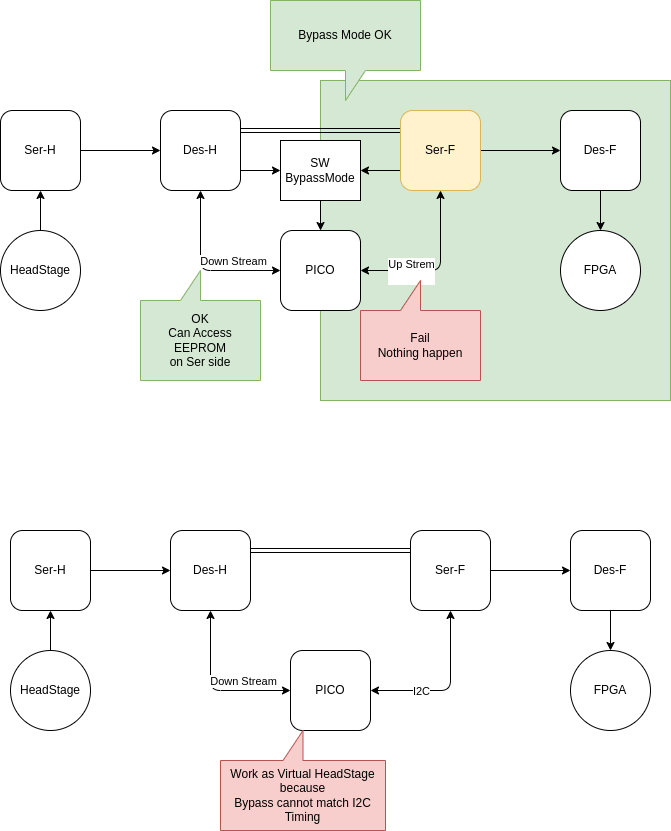

The diagram above was exported from draw.io. Its source (the exported page's mxGraphModel, read from the mxfile embedded in the PNG):
<mxGraphModel dx="1502" dy="640" grid="1" gridSize="10" guides="1" tooltips="1" connect="1" arrows="1" fold="1" page="1" pageScale="1" pageWidth="850" pageHeight="1100" math="0" shadow="0">
  <root>
    <mxCell id="0" />
    <mxCell id="1" parent="0" />
    <mxCell id="29" value="" style="rounded=0;whiteSpace=wrap;html=1;fillColor=#d5e8d4;strokeColor=#82b366;" parent="1" vertex="1">
      <mxGeometry x="400" y="100" width="350" height="320" as="geometry" />
    </mxCell>
    <mxCell id="14" style="edgeStyle=none;html=1;exitX=1;exitY=0.5;exitDx=0;exitDy=0;" parent="1" source="2" target="3" edge="1">
      <mxGeometry relative="1" as="geometry" />
    </mxCell>
    <mxCell id="2" value="Ser-H" style="rounded=1;whiteSpace=wrap;html=1;" parent="1" vertex="1">
      <mxGeometry x="80" y="130" width="80" height="80" as="geometry" />
    </mxCell>
    <mxCell id="7" style="edgeStyle=none;html=1;exitX=0.5;exitY=1;exitDx=0;exitDy=0;entryX=0;entryY=0.5;entryDx=0;entryDy=0;startArrow=classic;startFill=1;" parent="1" source="3" target="6" edge="1">
      <mxGeometry relative="1" as="geometry">
        <Array as="points">
          <mxPoint x="280" y="290" />
        </Array>
      </mxGeometry>
    </mxCell>
    <mxCell id="11" value="Down Stream" style="edgeLabel;html=1;align=center;verticalAlign=middle;resizable=0;points=[];" parent="7" vertex="1" connectable="0">
      <mxGeometry x="0.3876" y="2" relative="1" as="geometry">
        <mxPoint y="-8" as="offset" />
      </mxGeometry>
    </mxCell>
    <mxCell id="13" style="edgeStyle=none;html=1;exitX=1;exitY=0.25;exitDx=0;exitDy=0;entryX=0;entryY=0.25;entryDx=0;entryDy=0;shape=link;" parent="1" source="3" target="4" edge="1">
      <mxGeometry relative="1" as="geometry" />
    </mxCell>
    <mxCell id="23" style="edgeStyle=none;html=1;exitX=1;exitY=0.75;exitDx=0;exitDy=0;entryX=0;entryY=0.5;entryDx=0;entryDy=0;" parent="1" source="3" target="22" edge="1">
      <mxGeometry relative="1" as="geometry" />
    </mxCell>
    <mxCell id="3" value="Des-H" style="rounded=1;whiteSpace=wrap;html=1;" parent="1" vertex="1">
      <mxGeometry x="240" y="130" width="80" height="80" as="geometry" />
    </mxCell>
    <mxCell id="15" style="edgeStyle=none;html=1;exitX=1;exitY=0.5;exitDx=0;exitDy=0;" parent="1" source="4" target="5" edge="1">
      <mxGeometry relative="1" as="geometry" />
    </mxCell>
    <mxCell id="24" style="edgeStyle=none;html=1;exitX=0;exitY=0.75;exitDx=0;exitDy=0;entryX=1;entryY=0.5;entryDx=0;entryDy=0;" parent="1" source="4" target="22" edge="1">
      <mxGeometry relative="1" as="geometry" />
    </mxCell>
    <mxCell id="4" value="Ser-F" style="rounded=1;whiteSpace=wrap;html=1;fillColor=#fff2cc;strokeColor=#d6b656;" parent="1" vertex="1">
      <mxGeometry x="480" y="130" width="80" height="80" as="geometry" />
    </mxCell>
    <mxCell id="19" style="edgeStyle=none;html=1;exitX=0.5;exitY=1;exitDx=0;exitDy=0;entryX=0.5;entryY=0;entryDx=0;entryDy=0;" parent="1" source="5" target="18" edge="1">
      <mxGeometry relative="1" as="geometry" />
    </mxCell>
    <mxCell id="5" value="Des-F" style="rounded=1;whiteSpace=wrap;html=1;" parent="1" vertex="1">
      <mxGeometry x="640" y="130" width="80" height="80" as="geometry" />
    </mxCell>
    <mxCell id="8" style="edgeStyle=none;html=1;exitX=1;exitY=0.5;exitDx=0;exitDy=0;entryX=0.5;entryY=1;entryDx=0;entryDy=0;startArrow=classic;startFill=1;" parent="1" source="6" target="4" edge="1">
      <mxGeometry relative="1" as="geometry">
        <Array as="points">
          <mxPoint x="520" y="290" />
        </Array>
      </mxGeometry>
    </mxCell>
    <mxCell id="12" value="Up Strem&lt;div&gt;&lt;br&gt;&lt;/div&gt;" style="edgeLabel;html=1;align=center;verticalAlign=middle;resizable=0;points=[];" parent="8" vertex="1" connectable="0">
      <mxGeometry x="-0.5749" y="-3" relative="1" as="geometry">
        <mxPoint x="16" y="-3" as="offset" />
      </mxGeometry>
    </mxCell>
    <mxCell id="6" value="PICO" style="rounded=1;whiteSpace=wrap;html=1;" parent="1" vertex="1">
      <mxGeometry x="360" y="250" width="80" height="80" as="geometry" />
    </mxCell>
    <mxCell id="17" style="edgeStyle=none;html=1;exitX=0.5;exitY=0;exitDx=0;exitDy=0;entryX=0.5;entryY=1;entryDx=0;entryDy=0;" parent="1" source="16" target="2" edge="1">
      <mxGeometry relative="1" as="geometry" />
    </mxCell>
    <mxCell id="16" value="HeadStage" style="ellipse;whiteSpace=wrap;html=1;aspect=fixed;" parent="1" vertex="1">
      <mxGeometry x="80" y="250" width="80" height="80" as="geometry" />
    </mxCell>
    <mxCell id="18" value="FPGA" style="ellipse;whiteSpace=wrap;html=1;aspect=fixed;" parent="1" vertex="1">
      <mxGeometry x="640" y="250" width="80" height="80" as="geometry" />
    </mxCell>
    <mxCell id="20" value="OK&lt;div&gt;Can Access EEPROM&lt;/div&gt;&lt;div&gt;on Ser side&lt;/div&gt;" style="shape=callout;whiteSpace=wrap;html=1;perimeter=calloutPerimeter;direction=west;fillColor=#d5e8d4;strokeColor=#82b366;" parent="1" vertex="1">
      <mxGeometry x="220" y="290" width="120" height="110" as="geometry" />
    </mxCell>
    <mxCell id="21" value="Fail&lt;div&gt;Nothing happen&lt;/div&gt;" style="shape=callout;whiteSpace=wrap;html=1;perimeter=calloutPerimeter;direction=west;fillColor=#f8cecc;strokeColor=#b85450;" parent="1" vertex="1">
      <mxGeometry x="440" y="300" width="120" height="100" as="geometry" />
    </mxCell>
    <mxCell id="25" style="edgeStyle=none;html=1;exitX=0.5;exitY=1;exitDx=0;exitDy=0;entryX=0.5;entryY=0;entryDx=0;entryDy=0;" parent="1" source="22" target="6" edge="1">
      <mxGeometry relative="1" as="geometry" />
    </mxCell>
    <mxCell id="22" value="SW&lt;div&gt;BypassMode&lt;/div&gt;" style="rounded=0;whiteSpace=wrap;html=1;" parent="1" vertex="1">
      <mxGeometry x="360" y="160" width="80" height="60" as="geometry" />
    </mxCell>
    <mxCell id="26" value="Bypass Mode OK" style="shape=callout;whiteSpace=wrap;html=1;perimeter=calloutPerimeter;fillColor=#d5e8d4;strokeColor=#82b366;position2=0.5;" parent="1" vertex="1">
      <mxGeometry x="350" y="20" width="150" height="100" as="geometry" />
    </mxCell>
    <mxCell id="31" style="edgeStyle=none;html=1;exitX=1;exitY=0.5;exitDx=0;exitDy=0;" edge="1" parent="1" source="32" target="37">
      <mxGeometry relative="1" as="geometry" />
    </mxCell>
    <mxCell id="32" value="Ser-H" style="rounded=1;whiteSpace=wrap;html=1;" vertex="1" parent="1">
      <mxGeometry x="90" y="550" width="80" height="80" as="geometry" />
    </mxCell>
    <mxCell id="33" style="edgeStyle=none;html=1;exitX=0.5;exitY=1;exitDx=0;exitDy=0;entryX=0;entryY=0.5;entryDx=0;entryDy=0;startArrow=classic;startFill=1;" edge="1" parent="1" source="37" target="45">
      <mxGeometry relative="1" as="geometry">
        <Array as="points">
          <mxPoint x="290" y="710" />
        </Array>
      </mxGeometry>
    </mxCell>
    <mxCell id="34" value="Down Stream" style="edgeLabel;html=1;align=center;verticalAlign=middle;resizable=0;points=[];" vertex="1" connectable="0" parent="33">
      <mxGeometry x="0.3876" y="2" relative="1" as="geometry">
        <mxPoint y="-8" as="offset" />
      </mxGeometry>
    </mxCell>
    <mxCell id="35" style="edgeStyle=none;html=1;exitX=1;exitY=0.25;exitDx=0;exitDy=0;entryX=0;entryY=0.25;entryDx=0;entryDy=0;shape=link;" edge="1" parent="1" source="37" target="40">
      <mxGeometry relative="1" as="geometry" />
    </mxCell>
    <mxCell id="37" value="Des-H" style="rounded=1;whiteSpace=wrap;html=1;" vertex="1" parent="1">
      <mxGeometry x="250" y="550" width="80" height="80" as="geometry" />
    </mxCell>
    <mxCell id="38" style="edgeStyle=none;html=1;exitX=1;exitY=0.5;exitDx=0;exitDy=0;" edge="1" parent="1" source="40" target="42">
      <mxGeometry relative="1" as="geometry" />
    </mxCell>
    <mxCell id="40" value="Ser-F" style="rounded=1;whiteSpace=wrap;html=1;" vertex="1" parent="1">
      <mxGeometry x="490" y="550" width="80" height="80" as="geometry" />
    </mxCell>
    <mxCell id="41" style="edgeStyle=none;html=1;exitX=0.5;exitY=1;exitDx=0;exitDy=0;entryX=0.5;entryY=0;entryDx=0;entryDy=0;" edge="1" parent="1" source="42" target="48">
      <mxGeometry relative="1" as="geometry" />
    </mxCell>
    <mxCell id="42" value="Des-F" style="rounded=1;whiteSpace=wrap;html=1;" vertex="1" parent="1">
      <mxGeometry x="650" y="550" width="80" height="80" as="geometry" />
    </mxCell>
    <mxCell id="43" style="edgeStyle=none;html=1;exitX=1;exitY=0.5;exitDx=0;exitDy=0;entryX=0.5;entryY=1;entryDx=0;entryDy=0;startArrow=classic;startFill=1;" edge="1" parent="1" source="45" target="40">
      <mxGeometry relative="1" as="geometry">
        <Array as="points">
          <mxPoint x="530" y="710" />
        </Array>
      </mxGeometry>
    </mxCell>
    <mxCell id="44" value="I2C" style="edgeLabel;html=1;align=center;verticalAlign=middle;resizable=0;points=[];" vertex="1" connectable="0" parent="43">
      <mxGeometry x="-0.5749" y="-3" relative="1" as="geometry">
        <mxPoint x="16" y="-3" as="offset" />
      </mxGeometry>
    </mxCell>
    <mxCell id="45" value="PICO" style="rounded=1;whiteSpace=wrap;html=1;" vertex="1" parent="1">
      <mxGeometry x="370" y="670" width="80" height="80" as="geometry" />
    </mxCell>
    <mxCell id="46" style="edgeStyle=none;html=1;exitX=0.5;exitY=0;exitDx=0;exitDy=0;entryX=0.5;entryY=1;entryDx=0;entryDy=0;" edge="1" parent="1" source="47" target="32">
      <mxGeometry relative="1" as="geometry" />
    </mxCell>
    <mxCell id="47" value="HeadStage" style="ellipse;whiteSpace=wrap;html=1;aspect=fixed;" vertex="1" parent="1">
      <mxGeometry x="90" y="670" width="80" height="80" as="geometry" />
    </mxCell>
    <mxCell id="48" value="FPGA" style="ellipse;whiteSpace=wrap;html=1;aspect=fixed;" vertex="1" parent="1">
      <mxGeometry x="650" y="670" width="80" height="80" as="geometry" />
    </mxCell>
    <mxCell id="53" value="Work as Virtual HeadStage&lt;div&gt;because&lt;/div&gt;&lt;div&gt;Bypass cannot match I2C Timing&lt;/div&gt;" style="shape=callout;whiteSpace=wrap;html=1;perimeter=calloutPerimeter;direction=west;fillColor=#f8cecc;strokeColor=#b85450;" vertex="1" parent="1">
      <mxGeometry x="300" y="750" width="165" height="100" as="geometry" />
    </mxCell>
  </root>
</mxGraphModel>